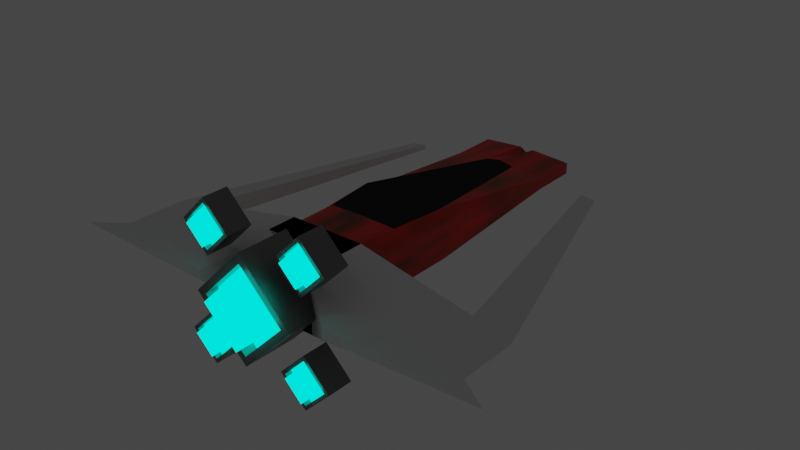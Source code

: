 # Source: ship_parts.blend  (saved by Blender 3.0.42; exported with 4.5.12 LTS)
import bpy
from mathutils import Matrix  # noqa: F401  (used for matrix-valued properties, if any)

bpy.ops.wm.read_factory_settings(use_empty=True)
scene = bpy.context.scene
scene.name = 'Scene'

# ---- collections
col_collection = bpy.data.collections.new('Collection'); scene.collection.children.link(col_collection)

# ---- materials (node trees are filled in below, after node groups)
mat_base = bpy.data.materials.new('Base')
mat_base.use_transparent_shadow = False
mat_base.preview_render_type = 'CUBE'
mat_cockpit = bpy.data.materials.new('Cockpit')
mat_cockpit.use_transparent_shadow = False
mat_headlight = bpy.data.materials.new('Headlight')
mat_headlight.use_transparent_shadow = False
mat_outershell = bpy.data.materials.new('OuterShell')
mat_outershell.use_transparent_shadow = False
mat_engine = bpy.data.materials.new('Engine')
mat_engine.use_transparent_shadow = False

# ---- material node trees
mat_base.use_nodes = True; mat_base.node_tree.nodes.clear()
_N = mat_base.node_tree.nodes; _L = mat_base.node_tree.links
n0 = _N.new('ShaderNodeBsdfPrincipled'); n0.name = 'Principled BSDF'; n0.location = (10, 300)
n0.distribution = 'GGX'
n0.subsurface_method = 'RANDOM_WALK_SKIN'
n0.inputs[1].default_value = 0.5
n0.inputs[3].default_value = 1.45
n0.inputs[19].default_value = 0.25
n0.inputs[20].default_value = 0.5
n0.inputs[27].default_value = (0.0, 0.0, 0.0, 1.0)
n0.inputs[28].default_value = 1.0
n1 = _N.new('ShaderNodeOutputMaterial'); n1.name = 'Material Output'; n1.location = (300, 300)
n2 = _N.new('ShaderNodeValToRGB'); n2.name = 'ColorRamp'; n2.location = (-272, 306)
while len(n2.color_ramp.elements) > 1: n2.color_ramp.elements.remove(n2.color_ramp.elements[-1])
n2.color_ramp.elements[0].position = 0.0; n2.color_ramp.elements[0].color = (0.0, 0.0, 0.0, 1.0)
_e = n2.color_ramp.elements.new(0.2091); _e.color = (0.1459, 0.04129, 0.003055, 1.0)
_e = n2.color_ramp.elements.new(0.7773); _e.color = (1.0, 0.01081, 0.01464, 1.0)
n3 = _N.new('ShaderNodeTexNoise'); n3.name = 'Noise Texture'; n3.location = (-458, 226)
n3.inputs[3].default_value = 7.0
n3.inputs[4].default_value = 0.3083
_L.new(n0.outputs[0], n1.inputs[0])
_L.new(n3.outputs[0], n2.inputs[0])
_L.new(n2.outputs[0], n0.inputs[0])
n1.is_active_output = True
mat_cockpit.use_nodes = True; mat_cockpit.node_tree.nodes.clear()
_N = mat_cockpit.node_tree.nodes; _L = mat_cockpit.node_tree.links
n0 = _N.new('ShaderNodeOutputMaterial'); n0.name = 'Material Output'; n0.location = (300, 300)
n1 = _N.new('ShaderNodeBsdfAnisotropic'); n1.name = 'Glossy BSDF'; n1.location = (10, 300)
n1.distribution = 'GGX'
n1.inputs[0].default_value = (0.02721, 0.02721, 0.02721, 1.0)
n1.inputs[1].default_value = 0.0
_L.new(n1.outputs[0], n0.inputs[0])
n0.is_active_output = True
mat_headlight.use_nodes = True; mat_headlight.node_tree.nodes.clear()
_N = mat_headlight.node_tree.nodes; _L = mat_headlight.node_tree.links
n0 = _N.new('ShaderNodeOutputMaterial'); n0.name = 'Material Output'; n0.location = (300, 300)
n1 = _N.new('ShaderNodeEmission'); n1.name = 'Emission'; n1.location = (10, 300)
n1.inputs[0].default_value = (1.0, 0.0, 0.006521, 1.0)
n1.inputs[1].default_value = 5.0
_L.new(n1.outputs[0], n0.inputs[0])
n0.is_active_output = True
mat_outershell.use_nodes = True; mat_outershell.node_tree.nodes.clear()
_N = mat_outershell.node_tree.nodes; _L = mat_outershell.node_tree.links
n0 = _N.new('ShaderNodeBsdfPrincipled'); n0.name = 'Principled BSDF'; n0.location = (10, 300)
n0.distribution = 'GGX'
n0.subsurface_method = 'RANDOM_WALK_SKIN'
n0.inputs[0].default_value = (0.233, 0.233, 0.233, 1.0)
n0.inputs[1].default_value = 1.0
n0.inputs[3].default_value = 1.45
n0.inputs[27].default_value = (0.0, 0.0, 0.0, 1.0)
n0.inputs[28].default_value = 1.0
n1 = _N.new('ShaderNodeOutputMaterial'); n1.name = 'Material Output'; n1.location = (300, 300)
_L.new(n0.outputs[0], n1.inputs[0])
n1.is_active_output = True
mat_engine.use_nodes = True; mat_engine.node_tree.nodes.clear()
_N = mat_engine.node_tree.nodes; _L = mat_engine.node_tree.links
n0 = _N.new('ShaderNodeOutputMaterial'); n0.name = 'Material Output'; n0.location = (300, 300)
n1 = _N.new('ShaderNodeEmission'); n1.name = 'Emission'; n1.location = (10, 300)
n1.inputs[0].default_value = (0.0, 1.0, 0.7762, 1.0)
n1.inputs[1].default_value = 2.0
_L.new(n1.outputs[0], n0.inputs[0])
n0.is_active_output = True

# ---- world
world_world = bpy.data.worlds.new('World'); scene.world = world_world
world_world.use_nodes = True; world_world.node_tree.nodes.clear()
_N = world_world.node_tree.nodes; _L = world_world.node_tree.links
n0 = _N.new('ShaderNodeOutputWorld'); n0.name = 'World Output'; n0.location = (300, 300)
n1 = _N.new('ShaderNodeBackground'); n1.name = 'Background'; n1.location = (10, 300)
n1.inputs[0].default_value = (0.05088, 0.05088, 0.05088, 1.0)
_L.new(n1.outputs[0], n0.inputs[0])
n0.is_active_output = True
world_world.color = (0.05088, 0.05088, 0.05088)
world_world.use_sun_shadow = False
world_world.sun_shadow_jitter_overblur = 0.0

# ---- meshes
me_cube_001 = bpy.data.meshes.new('Cube.001')
me_cube_001.from_pydata([(-1.0, -2.219, -0.3854), (-1.0, -2.219, 0.3854), (-1.0, 0.9331, -0.3854), (-1.0, 0.9331, 0.3854), (1.0, -2.219, -0.3854), (1.0, -2.219, 0.3854), (1.0, 0.9331, -0.3854), (1.0, 0.9331, 0.3854), (-0.9443, 5.048, 0.06329), (-0.9443, 5.048, -0.06569), (0.9443, 5.048, -0.06569), (0.9443, 5.048, 0.06329), (0.0, 0.9331, -0.7726), (0.0, 0.9331, 0.7726), (0.0, -2.219, -0.7726), (0.0, -2.219, 0.6013), (0.0, 5.048, -0.07726), (0.0, 5.048, 0.07726), (-0.5, 0.9331, -0.579), (-0.5, -2.219, 0.579), (-0.5203, 5.048, -0.1148), (-0.8694, 0.9331, 0.579), (-0.5, -2.219, -0.579), (-0.2975, 5.048, 0.1075), (0.8694, 0.9331, 0.579), (0.5, -2.219, -0.579), (0.2975, 5.048, 0.1075), (0.5, 0.9331, -0.579), (0.5, -2.219, 0.579), (0.5203, 5.048, -0.1148), (1.0, 4.051, -0.1226), (1.0, 4.051, 0.1226), (-1.0, 4.051, -0.1226), (-1.0, 4.051, 0.1226), (0.0, 4.051, 0.2457), (0.0, 4.051, -0.2457), (-0.3263, 4.051, 0.1841), (-0.5, 4.051, -0.1841), (0.5, 4.051, -0.1841), (0.3263, 4.051, 0.1841), (-1.0, 5.048, 0.1153), (-1.0, 5.048, -0.1153), (-0.5, 5.048, -0.1733), (0.1527, 5.048, 0.1733), (1.0, 5.048, 0.1153), (1.0, 5.048, -0.1153), (-0.1527, 5.048, 0.1733), (0.5, 5.048, -0.1733), (-0.9443, 4.977, 0.06329), (-0.9443, 4.977, -0.06569), (-0.5203, 4.977, -0.1148), (0.2975, 4.977, 0.1075), (0.9443, 4.977, 0.06329), (0.9443, 4.977, -0.06569), (-0.2975, 4.977, 0.1075), (0.5203, 4.977, -0.1148), (-1.0, -0.1812, -0.3854), (-1.0, -0.1812, 0.3854), (1.0, -0.1812, -0.3854), (1.0, -0.1812, 0.3854), (0.0, -0.1812, 0.6013), (0.0, -0.1812, -0.7726), (-0.5, -0.1812, -0.579), (-0.7388, -0.1812, 0.579), (0.7388, -0.1812, 0.579), (0.5, -0.1812, -0.579)], [], [(56, 57, 3, 2), (31, 30, 45, 44), (58, 59, 5, 4), (22, 19, 1, 0), (65, 58, 4, 25), (63, 57, 1, 19), (29, 26, 51, 55), (37, 32, 41, 42), (39, 31, 44, 43), (32, 33, 40, 41), (36, 34, 17, 46), (38, 35, 16, 47), (42, 46, 17, 16), (64, 60, 15, 28), (62, 61, 14, 22), (25, 28, 15, 14), (56, 62, 22, 0), (9, 8, 48, 49), (33, 36, 46, 40), (35, 37, 42, 16), (60, 63, 19, 15), (14, 15, 19, 22), (4, 5, 28, 25), (59, 64, 28, 5), (30, 38, 47, 45), (34, 39, 43, 17), (16, 17, 43, 47), (61, 65, 25, 14), (13, 24, 39, 34), (6, 27, 38, 30), (12, 18, 37, 35), (3, 21, 36, 33), (27, 12, 35, 38), (21, 13, 34, 36), (2, 3, 33, 32), (24, 7, 31, 39), (18, 2, 32, 37), (7, 6, 30, 31), (8, 9, 41, 40), (9, 20, 42, 41), (11, 26, 43, 44), (10, 11, 44, 45), (23, 8, 40, 46), (20, 23, 46, 42), (29, 10, 45, 47), (26, 29, 47, 43), (55, 51, 52, 53), (49, 48, 54, 50), (23, 20, 50, 54), (11, 10, 53, 52), (20, 9, 49, 50), (10, 29, 55, 53), (8, 23, 54, 48), (26, 11, 52, 51), (12, 27, 65, 61), (7, 24, 64, 59), (13, 21, 63, 60), (2, 18, 62, 56), (18, 12, 61, 62), (24, 13, 60, 64), (21, 3, 57, 63), (27, 6, 58, 65), (6, 7, 59, 58), (0, 1, 57, 56)])
me_cube_001.polygons.foreach_set('material_index', [0, 0, 0, 0, 0, 0, 0, 0, 0, 0, 0, 0, 0, 0, 0, 0, 0, 0, 0, 0, 0, 0, 0, 0, 0, 0, 0, 0, 1, 0, 0, 0, 0, 1, 0, 0, 0, 0, 0, 0, 0, 0, 0, 0, 0, 0, 2, 2, 0, 0, 0, 0, 0, 0, 0, 0, 1, 0, 0, 1, 0, 0, 0, 0])
_uv = me_cube_001.uv_layers.new(name='UVMap')
_uv.uv.foreach_set('vector', [0.375, 0.1616, 0.625, 0.1616, 0.625, 0.25, 0.375, 0.25, 0.625, 0.5, 0.375, 0.5, 0.375, 0.5, 0.625, 0.5, 0.375, 0.5884, 0.625, 0.5884, 0.625, 0.75, 0.375, 0.75, 0.375, 0.9375, 0.625, 0.9375, 0.625, 1.0, 0.375, 1.0, 0.3125, 0.5884, 0.375, 0.5884, 0.375, 0.75, 0.3125, 0.75, 0.8125, 0.5884, 0.875, 0.5884, 0.875, 0.75, 0.8125, 0.75, 0.4172, 0.4448, 0.5811, 0.4439, 0.5811, 0.4439, 0.4172, 0.4448, 0.1875, 0.5, 0.125, 0.5, 0.125, 0.5, 0.1875, 0.5, 0.6875, 0.5, 0.625, 0.5, 0.625, 0.5, 0.6875, 0.5, 0.375, 0.25, 0.625, 0.25, 0.625, 0.25, 0.375, 0.25, 0.8125, 0.5, 0.75, 0.5, 0.75, 0.5, 0.8125, 0.5, 0.3125, 0.5, 0.25, 0.5, 0.25, 0.5, 0.3125, 0.5, 0.375, 0.3125, 0.625, 0.3125, 0.625, 0.375, 0.375, 0.375, 0.6875, 0.5884, 0.75, 0.5884, 0.75, 0.75, 0.6875, 0.75, 0.1875, 0.5884, 0.25, 0.5884, 0.25, 0.75, 0.1875, 0.75, 0.375, 0.8125, 0.625, 0.8125, 0.625, 0.875, 0.375, 0.875, 0.125, 0.5884, 0.1875, 0.5884, 0.1875, 0.75, 0.125, 0.75, 0.4319, 0.256, 0.5679, 0.255, 0.5679, 0.255, 0.4319, 0.256, 0.875, 0.5, 0.8125, 0.5, 0.8125, 0.5, 0.875, 0.5, 0.25, 0.5, 0.1875, 0.5, 0.1875, 0.5, 0.25, 0.5, 0.75, 0.5884, 0.8125, 0.5884, 0.8125, 0.75, 0.75, 0.75, 0.375, 0.875, 0.625, 0.875, 0.625, 0.9375, 0.375, 0.9375, 0.375, 0.75, 0.625, 0.75, 0.625, 0.8125, 0.375, 0.8125, 0.625, 0.5884, 0.6875, 0.5884, 0.6875, 0.75, 0.625, 0.75, 0.375, 0.5, 0.3125, 0.5, 0.3125, 0.5, 0.375, 0.5, 0.75, 0.5, 0.6875, 0.5, 0.6875, 0.5, 0.75, 0.5, 0.375, 0.375, 0.625, 0.375, 0.625, 0.4375, 0.375, 0.4375, 0.25, 0.5884, 0.3125, 0.5884, 0.3125, 0.75, 0.25, 0.75, 0.75, 0.5, 0.6875, 0.5, 0.6875, 0.5, 0.75, 0.5, 0.375, 0.5, 0.3125, 0.5, 0.3125, 0.5, 0.375, 0.5, 0.25, 0.5, 0.1875, 0.5, 0.1875, 0.5, 0.25, 0.5, 0.875, 0.5, 0.8125, 0.5, 0.8125, 0.5, 0.875, 0.5, 0.3125, 0.5, 0.25, 0.5, 0.25, 0.5, 0.3125, 0.5, 0.8125, 0.5, 0.75, 0.5, 0.75, 0.5, 0.8125, 0.5, 0.375, 0.25, 0.625, 0.25, 0.625, 0.25, 0.375, 0.25, 0.6875, 0.5, 0.625, 0.5, 0.625, 0.5, 0.6875, 0.5, 0.1875, 0.5, 0.125, 0.5, 0.125, 0.5, 0.1875, 0.5, 0.625, 0.5, 0.375, 0.5, 0.375, 0.5, 0.625, 0.5, 0.5679, 0.255, 0.4319, 0.256, 0.375, 0.25, 0.625, 0.25, 0.4319, 0.256, 0.4172, 0.3052, 0.375, 0.3125, 0.375, 0.25, 0.5679, 0.495, 0.5811, 0.4439, 0.625, 0.4375, 0.625, 0.5, 0.4319, 0.494, 0.5679, 0.495, 0.625, 0.5, 0.375, 0.5, 0.5811, 0.3061, 0.5679, 0.255, 0.625, 0.25, 0.625, 0.3125, 0.4172, 0.3052, 0.5811, 0.3061, 0.625, 0.3125, 0.375, 0.3125, 0.4172, 0.4448, 0.4319, 0.494, 0.375, 0.5, 0.375, 0.4375, 0.5811, 0.4439, 0.4172, 0.4448, 0.375, 0.4375, 0.625, 0.4375, 0.4172, 0.4448, 0.5811, 0.4439, 0.5679, 0.495, 0.4319, 0.494, 0.4319, 0.256, 0.5679, 0.255, 0.5811, 0.3061, 0.4172, 0.3052, 0.5811, 0.3061, 0.4172, 0.3052, 0.4172, 0.3052, 0.5811, 0.3061, 0.5679, 0.495, 0.4319, 0.494, 0.4319, 0.494, 0.5679, 0.495, 0.4172, 0.3052, 0.4319, 0.256, 0.4319, 0.256, 0.4172, 0.3052, 0.4319, 0.494, 0.4172, 0.4448, 0.4172, 0.4448, 0.4319, 0.494, 0.5679, 0.255, 0.5811, 0.3061, 0.5811, 0.3061, 0.5679, 0.255, 0.5811, 0.4439, 0.5679, 0.495, 0.5679, 0.495, 0.5811, 0.4439, 0.25, 0.5, 0.3125, 0.5, 0.3125, 0.5884, 0.25, 0.5884, 0.625, 0.5, 0.6875, 0.5, 0.6875, 0.5884, 0.625, 0.5884, 0.75, 0.5, 0.8125, 0.5, 0.8125, 0.5884, 0.75, 0.5884, 0.125, 0.5, 0.1875, 0.5, 0.1875, 0.5884, 0.125, 0.5884, 0.1875, 0.5, 0.25, 0.5, 0.25, 0.5884, 0.1875, 0.5884, 0.6875, 0.5, 0.75, 0.5, 0.75, 0.5884, 0.6875, 0.5884, 0.8125, 0.5, 0.875, 0.5, 0.875, 0.5884, 0.8125, 0.5884, 0.3125, 0.5, 0.375, 0.5, 0.375, 0.5884, 0.3125, 0.5884, 0.375, 0.5, 0.625, 0.5, 0.625, 0.5884, 0.375, 0.5884, 0.375, 0.0, 0.625, 0.0, 0.625, 0.1616, 0.375, 0.1616])
me_cube_001.materials.append(mat_base)
me_cube_001.materials.append(mat_cockpit)
me_cube_001.materials.append(mat_headlight)
me_cube_001.use_remesh_fix_poles = True
me_cube_001.use_remesh_preserve_attributes = False
me_cube_001.update()
me_cylinder = bpy.data.meshes.new('Cylinder')
me_cylinder.from_pydata([(0.0, 0.5, -0.25), (0.0, 0.4068, 0.25), (0.5, -2.186e-08, -0.25), (0.4068, -1.793e-08, 0.25), (-4.371e-08, -0.5, -0.25), (-3.978e-08, -0.4068, 0.25), (-0.5, 5.962e-09, -0.25), (-0.4068, 2.035e-09, 0.25), (0.5, -2.186e-08, 0.25), (0.0, 0.5, 0.25), (-4.371e-08, -0.5, 0.25), (-0.5, 5.962e-09, 0.25), (0.3209, -1.99e-08, 0.1222), (3.62e-09, 0.3209, 0.1222), (-3.254e-08, -0.3209, 0.1222), (-0.3209, -7.174e-09, 0.1222), (0.4068, -2.352e-08, 0.1222), (0.0, 0.4068, 0.1222), (-3.978e-08, -0.4068, 0.1222), (-0.4068, -3.554e-09, 0.1222), (0.2034, -1.494e-08, 0.3414), (-1.332e-09, 0.2034, 0.3414), (-1.769e-08, -0.2034, 0.3414), (-0.2034, -7.174e-09, 0.3414), (0.3209, -1.99e-08, 0.3414), (3.62e-09, 0.3209, 0.3414), (-3.254e-08, -0.3209, 0.3414), (-0.3209, -7.174e-09, 0.3414), (0.2034, -1.494e-08, 0.1367), (-1.332e-09, 0.2034, 0.1367), (-1.769e-08, -0.2034, 0.1367), (-0.2034, -7.174e-09, 0.1367)], [], [(0, 9, 8, 2), (2, 8, 10, 4), (5, 3, 16, 18), (4, 10, 11, 6), (6, 11, 9, 0), (0, 2, 4, 6), (1, 3, 8, 9), (3, 5, 10, 8), (5, 7, 11, 10), (7, 1, 9, 11), (15, 14, 26, 27), (7, 5, 18, 19), (3, 1, 17, 16), (1, 7, 19, 17), (13, 12, 16, 17), (12, 14, 18, 16), (14, 15, 19, 18), (15, 13, 17, 19), (23, 22, 30, 31), (12, 13, 25, 24), (13, 15, 27, 25), (14, 12, 24, 26), (21, 20, 24, 25), (20, 22, 26, 24), (22, 23, 27, 26), (23, 21, 25, 27), (28, 29, 31, 30), (20, 21, 29, 28), (21, 23, 31, 29), (22, 20, 28, 30)])
me_cylinder.polygons.foreach_set('material_index', [0, 0, 0, 0, 0, 0, 0, 0, 0, 0, 1, 0, 0, 0, 1, 1, 1, 1, 1, 1, 1, 1, 1, 1, 1, 1, 1, 1, 1, 1])
_uv = me_cylinder.uv_layers.new(name='UVMap')
_uv.uv.foreach_set('vector', [1.0, 0.5, 1.0, 1.0, 0.75, 1.0, 0.75, 0.5, 0.75, 0.5, 0.75, 1.0, 0.5, 1.0, 0.5, 0.5, 0.25, 0.05473, 0.4453, 0.25, 0.4453, 0.25, 0.25, 0.05473, 0.5, 0.5, 0.5, 1.0, 0.25, 1.0, 0.25, 0.5, 0.25, 0.5, 0.25, 1.0, 0.0, 1.0, 0.0, 0.5, 0.75, 0.49, 0.99, 0.25, 0.75, 0.01, 0.51, 0.25, 0.25, 0.4453, 0.4453, 0.25, 0.49, 0.25, 0.25, 0.49, 0.4453, 0.25, 0.25, 0.05473, 0.25, 0.01, 0.49, 0.25, 0.25, 0.05473, 0.05473, 0.25, 0.01, 0.25, 0.25, 0.01, 0.05473, 0.25, 0.25, 0.4453, 0.25, 0.49, 0.01, 0.25, 0.09596, 0.25, 0.25, 0.09596, 0.25, 0.09596, 0.09596, 0.25, 0.05473, 0.25, 0.25, 0.05473, 0.25, 0.05473, 0.05473, 0.25, 0.4453, 0.25, 0.25, 0.4453, 0.25, 0.4453, 0.4453, 0.25, 0.25, 0.4453, 0.05473, 0.25, 0.05473, 0.25, 0.25, 0.4453, 0.25, 0.404, 0.404, 0.25, 0.4453, 0.25, 0.25, 0.4453, 0.404, 0.25, 0.25, 0.09596, 0.25, 0.05473, 0.4453, 0.25, 0.25, 0.09596, 0.09596, 0.25, 0.05473, 0.25, 0.25, 0.05473, 0.09596, 0.25, 0.25, 0.404, 0.25, 0.4453, 0.05473, 0.25, 0.1524, 0.25, 0.25, 0.1524, 0.25, 0.1524, 0.1524, 0.25, 0.404, 0.25, 0.25, 0.404, 0.25, 0.404, 0.404, 0.25, 0.25, 0.404, 0.09596, 0.25, 0.09596, 0.25, 0.25, 0.404, 0.25, 0.09596, 0.404, 0.25, 0.404, 0.25, 0.25, 0.09596, 0.25, 0.3476, 0.3476, 0.25, 0.404, 0.25, 0.25, 0.404, 0.3476, 0.25, 0.25, 0.1524, 0.25, 0.09596, 0.404, 0.25, 0.25, 0.1524, 0.1524, 0.25, 0.09596, 0.25, 0.25, 0.09596, 0.1524, 0.25, 0.25, 0.3476, 0.25, 0.404, 0.09596, 0.25, 0.3476, 0.25, 0.25, 0.3476, 0.1524, 0.25, 0.25, 0.1524, 0.3476, 0.25, 0.25, 0.3476, 0.25, 0.3476, 0.3476, 0.25, 0.25, 0.3476, 0.1524, 0.25, 0.1524, 0.25, 0.25, 0.3476, 0.25, 0.1524, 0.3476, 0.25, 0.3476, 0.25, 0.25, 0.1524])
me_cylinder.materials.append(mat_outershell)
me_cylinder.materials.append(mat_engine)
me_cylinder.use_remesh_fix_poles = True
me_cylinder.use_remesh_preserve_attributes = False
me_cylinder.update()
me_cylinder_001 = bpy.data.meshes.new('Cylinder.001')
me_cylinder_001.from_pydata([(0.0, 0.5, -0.25), (0.0, 0.4068, 0.25), (0.5, -2.186e-08, -0.25), (0.4068, -1.793e-08, 0.25), (-4.371e-08, -0.5, -0.25), (-3.978e-08, -0.4068, 0.25), (-0.5, 5.962e-09, -0.25), (-0.4068, 2.035e-09, 0.25), (0.5, -2.186e-08, 0.25), (0.0, 0.5, 0.25), (-4.371e-08, -0.5, 0.25), (-0.5, 5.962e-09, 0.25), (0.3209, -1.99e-08, 0.1222), (3.62e-09, 0.3209, 0.1222), (-3.254e-08, -0.3209, 0.1222), (-0.3209, -7.174e-09, 0.1222), (0.4068, -2.352e-08, 0.1222), (0.0, 0.4068, 0.1222), (-3.978e-08, -0.4068, 0.1222), (-0.4068, -3.554e-09, 0.1222), (0.2034, -1.494e-08, 0.3414), (-1.332e-09, 0.2034, 0.3414), (-1.769e-08, -0.2034, 0.3414), (-0.2034, -7.174e-09, 0.3414), (0.3209, -1.99e-08, 0.3414), (3.62e-09, 0.3209, 0.3414), (-3.254e-08, -0.3209, 0.3414), (-0.3209, -7.174e-09, 0.3414), (0.2034, -1.494e-08, 0.1367), (-1.332e-09, 0.2034, 0.1367), (-1.769e-08, -0.2034, 0.1367), (-0.2034, -7.174e-09, 0.1367)], [], [(0, 9, 8, 2), (2, 8, 10, 4), (5, 3, 16, 18), (4, 10, 11, 6), (6, 11, 9, 0), (0, 2, 4, 6), (1, 3, 8, 9), (3, 5, 10, 8), (5, 7, 11, 10), (7, 1, 9, 11), (15, 14, 26, 27), (7, 5, 18, 19), (3, 1, 17, 16), (1, 7, 19, 17), (13, 12, 16, 17), (12, 14, 18, 16), (14, 15, 19, 18), (15, 13, 17, 19), (23, 22, 30, 31), (12, 13, 25, 24), (13, 15, 27, 25), (14, 12, 24, 26), (21, 20, 24, 25), (20, 22, 26, 24), (22, 23, 27, 26), (23, 21, 25, 27), (28, 29, 31, 30), (20, 21, 29, 28), (21, 23, 31, 29), (22, 20, 28, 30)])
me_cylinder_001.polygons.foreach_set('material_index', [0, 0, 0, 0, 0, 0, 0, 0, 0, 0, 1, 0, 0, 0, 1, 1, 1, 1, 1, 1, 1, 1, 1, 1, 1, 1, 1, 1, 1, 1])
_uv = me_cylinder_001.uv_layers.new(name='UVMap')
_uv.uv.foreach_set('vector', [1.0, 0.5, 1.0, 1.0, 0.75, 1.0, 0.75, 0.5, 0.75, 0.5, 0.75, 1.0, 0.5, 1.0, 0.5, 0.5, 0.25, 0.05473, 0.4453, 0.25, 0.4453, 0.25, 0.25, 0.05473, 0.5, 0.5, 0.5, 1.0, 0.25, 1.0, 0.25, 0.5, 0.25, 0.5, 0.25, 1.0, 0.0, 1.0, 0.0, 0.5, 0.75, 0.49, 0.99, 0.25, 0.75, 0.01, 0.51, 0.25, 0.25, 0.4453, 0.4453, 0.25, 0.49, 0.25, 0.25, 0.49, 0.4453, 0.25, 0.25, 0.05473, 0.25, 0.01, 0.49, 0.25, 0.25, 0.05473, 0.05473, 0.25, 0.01, 0.25, 0.25, 0.01, 0.05473, 0.25, 0.25, 0.4453, 0.25, 0.49, 0.01, 0.25, 0.09596, 0.25, 0.25, 0.09596, 0.25, 0.09596, 0.09596, 0.25, 0.05473, 0.25, 0.25, 0.05473, 0.25, 0.05473, 0.05473, 0.25, 0.4453, 0.25, 0.25, 0.4453, 0.25, 0.4453, 0.4453, 0.25, 0.25, 0.4453, 0.05473, 0.25, 0.05473, 0.25, 0.25, 0.4453, 0.25, 0.404, 0.404, 0.25, 0.4453, 0.25, 0.25, 0.4453, 0.404, 0.25, 0.25, 0.09596, 0.25, 0.05473, 0.4453, 0.25, 0.25, 0.09596, 0.09596, 0.25, 0.05473, 0.25, 0.25, 0.05473, 0.09596, 0.25, 0.25, 0.404, 0.25, 0.4453, 0.05473, 0.25, 0.1524, 0.25, 0.25, 0.1524, 0.25, 0.1524, 0.1524, 0.25, 0.404, 0.25, 0.25, 0.404, 0.25, 0.404, 0.404, 0.25, 0.25, 0.404, 0.09596, 0.25, 0.09596, 0.25, 0.25, 0.404, 0.25, 0.09596, 0.404, 0.25, 0.404, 0.25, 0.25, 0.09596, 0.25, 0.3476, 0.3476, 0.25, 0.404, 0.25, 0.25, 0.404, 0.3476, 0.25, 0.25, 0.1524, 0.25, 0.09596, 0.404, 0.25, 0.25, 0.1524, 0.1524, 0.25, 0.09596, 0.25, 0.25, 0.09596, 0.1524, 0.25, 0.25, 0.3476, 0.25, 0.404, 0.09596, 0.25, 0.3476, 0.25, 0.25, 0.3476, 0.1524, 0.25, 0.25, 0.1524, 0.3476, 0.25, 0.25, 0.3476, 0.25, 0.3476, 0.3476, 0.25, 0.25, 0.3476, 0.1524, 0.25, 0.1524, 0.25, 0.25, 0.3476, 0.25, 0.1524, 0.3476, 0.25, 0.3476, 0.25, 0.25, 0.1524])
me_cylinder_001.materials.append(mat_outershell)
me_cylinder_001.materials.append(mat_engine)
me_cylinder_001.use_remesh_fix_poles = True
me_cylinder_001.use_remesh_preserve_attributes = False
me_cylinder_001.update()
me_cylinder_002 = bpy.data.meshes.new('Cylinder.002')
me_cylinder_002.from_pydata([(0.0, 0.5, -0.25), (0.0, 0.4068, 0.25), (0.5, -2.186e-08, -0.25), (0.4068, -1.793e-08, 0.25), (-4.371e-08, -0.5, -0.25), (-3.978e-08, -0.4068, 0.25), (-0.5, 5.962e-09, -0.25), (-0.4068, 2.035e-09, 0.25), (0.5, -2.186e-08, 0.25), (0.0, 0.5, 0.25), (-4.371e-08, -0.5, 0.25), (-0.5, 5.962e-09, 0.25), (0.3209, -1.99e-08, 0.1222), (3.62e-09, 0.3209, 0.1222), (-3.254e-08, -0.3209, 0.1222), (-0.3209, -7.174e-09, 0.1222), (0.4068, -2.352e-08, 0.1222), (0.0, 0.4068, 0.1222), (-3.978e-08, -0.4068, 0.1222), (-0.4068, -3.554e-09, 0.1222), (0.2034, -1.494e-08, 0.3414), (-1.332e-09, 0.2034, 0.3414), (-1.769e-08, -0.2034, 0.3414), (-0.2034, -7.174e-09, 0.3414), (0.3209, -1.99e-08, 0.3414), (3.62e-09, 0.3209, 0.3414), (-3.254e-08, -0.3209, 0.3414), (-0.3209, -7.174e-09, 0.3414), (0.2034, -1.494e-08, 0.1367), (-1.332e-09, 0.2034, 0.1367), (-1.769e-08, -0.2034, 0.1367), (-0.2034, -7.174e-09, 0.1367)], [], [(0, 9, 8, 2), (2, 8, 10, 4), (5, 3, 16, 18), (4, 10, 11, 6), (6, 11, 9, 0), (0, 2, 4, 6), (1, 3, 8, 9), (3, 5, 10, 8), (5, 7, 11, 10), (7, 1, 9, 11), (15, 14, 26, 27), (7, 5, 18, 19), (3, 1, 17, 16), (1, 7, 19, 17), (13, 12, 16, 17), (12, 14, 18, 16), (14, 15, 19, 18), (15, 13, 17, 19), (23, 22, 30, 31), (12, 13, 25, 24), (13, 15, 27, 25), (14, 12, 24, 26), (21, 20, 24, 25), (20, 22, 26, 24), (22, 23, 27, 26), (23, 21, 25, 27), (28, 29, 31, 30), (20, 21, 29, 28), (21, 23, 31, 29), (22, 20, 28, 30)])
me_cylinder_002.polygons.foreach_set('material_index', [0, 0, 0, 0, 0, 0, 0, 0, 0, 0, 1, 0, 0, 0, 1, 1, 1, 1, 1, 1, 1, 1, 1, 1, 1, 1, 1, 1, 1, 1])
_uv = me_cylinder_002.uv_layers.new(name='UVMap')
_uv.uv.foreach_set('vector', [1.0, 0.5, 1.0, 1.0, 0.75, 1.0, 0.75, 0.5, 0.75, 0.5, 0.75, 1.0, 0.5, 1.0, 0.5, 0.5, 0.25, 0.05473, 0.4453, 0.25, 0.4453, 0.25, 0.25, 0.05473, 0.5, 0.5, 0.5, 1.0, 0.25, 1.0, 0.25, 0.5, 0.25, 0.5, 0.25, 1.0, 0.0, 1.0, 0.0, 0.5, 0.75, 0.49, 0.99, 0.25, 0.75, 0.01, 0.51, 0.25, 0.25, 0.4453, 0.4453, 0.25, 0.49, 0.25, 0.25, 0.49, 0.4453, 0.25, 0.25, 0.05473, 0.25, 0.01, 0.49, 0.25, 0.25, 0.05473, 0.05473, 0.25, 0.01, 0.25, 0.25, 0.01, 0.05473, 0.25, 0.25, 0.4453, 0.25, 0.49, 0.01, 0.25, 0.09596, 0.25, 0.25, 0.09596, 0.25, 0.09596, 0.09596, 0.25, 0.05473, 0.25, 0.25, 0.05473, 0.25, 0.05473, 0.05473, 0.25, 0.4453, 0.25, 0.25, 0.4453, 0.25, 0.4453, 0.4453, 0.25, 0.25, 0.4453, 0.05473, 0.25, 0.05473, 0.25, 0.25, 0.4453, 0.25, 0.404, 0.404, 0.25, 0.4453, 0.25, 0.25, 0.4453, 0.404, 0.25, 0.25, 0.09596, 0.25, 0.05473, 0.4453, 0.25, 0.25, 0.09596, 0.09596, 0.25, 0.05473, 0.25, 0.25, 0.05473, 0.09596, 0.25, 0.25, 0.404, 0.25, 0.4453, 0.05473, 0.25, 0.1524, 0.25, 0.25, 0.1524, 0.25, 0.1524, 0.1524, 0.25, 0.404, 0.25, 0.25, 0.404, 0.25, 0.404, 0.404, 0.25, 0.25, 0.404, 0.09596, 0.25, 0.09596, 0.25, 0.25, 0.404, 0.25, 0.09596, 0.404, 0.25, 0.404, 0.25, 0.25, 0.09596, 0.25, 0.3476, 0.3476, 0.25, 0.404, 0.25, 0.25, 0.404, 0.3476, 0.25, 0.25, 0.1524, 0.25, 0.09596, 0.404, 0.25, 0.25, 0.1524, 0.1524, 0.25, 0.09596, 0.25, 0.25, 0.09596, 0.1524, 0.25, 0.25, 0.3476, 0.25, 0.404, 0.09596, 0.25, 0.3476, 0.25, 0.25, 0.3476, 0.1524, 0.25, 0.25, 0.1524, 0.3476, 0.25, 0.25, 0.3476, 0.25, 0.3476, 0.3476, 0.25, 0.25, 0.3476, 0.1524, 0.25, 0.1524, 0.25, 0.25, 0.3476, 0.25, 0.1524, 0.3476, 0.25, 0.3476, 0.25, 0.25, 0.1524])
me_cylinder_002.materials.append(mat_outershell)
me_cylinder_002.materials.append(mat_engine)
me_cylinder_002.use_remesh_fix_poles = True
me_cylinder_002.use_remesh_preserve_attributes = False
me_cylinder_002.update()
me_cylinder_003 = bpy.data.meshes.new('Cylinder.003')
me_cylinder_003.from_pydata([(0.0, 0.5, -0.25), (0.0, 0.4068, 0.25), (0.5, -2.186e-08, -0.25), (0.4068, -1.793e-08, 0.25), (-4.371e-08, -0.5, -0.25), (-3.978e-08, -0.4068, 0.25), (-0.5, 5.962e-09, -0.25), (-0.4068, 2.035e-09, 0.25), (0.5, -2.186e-08, 0.25), (0.0, 0.5, 0.25), (-4.371e-08, -0.5, 0.25), (-0.5, 5.962e-09, 0.25), (0.3209, -1.99e-08, 0.1222), (3.62e-09, 0.3209, 0.1222), (-3.254e-08, -0.3209, 0.1222), (-0.3209, -7.174e-09, 0.1222), (0.4068, -2.352e-08, 0.1222), (0.0, 0.4068, 0.1222), (-3.978e-08, -0.4068, 0.1222), (-0.4068, -3.554e-09, 0.1222), (0.2034, -1.494e-08, 0.3414), (-1.332e-09, 0.2034, 0.3414), (-1.769e-08, -0.2034, 0.3414), (-0.2034, -7.174e-09, 0.3414), (0.3209, -1.99e-08, 0.3414), (3.62e-09, 0.3209, 0.3414), (-3.254e-08, -0.3209, 0.3414), (-0.3209, -7.174e-09, 0.3414), (0.2034, -1.494e-08, 0.1367), (-1.332e-09, 0.2034, 0.1367), (-1.769e-08, -0.2034, 0.1367), (-0.2034, -7.174e-09, 0.1367)], [], [(0, 9, 8, 2), (2, 8, 10, 4), (5, 3, 16, 18), (4, 10, 11, 6), (6, 11, 9, 0), (0, 2, 4, 6), (1, 3, 8, 9), (3, 5, 10, 8), (5, 7, 11, 10), (7, 1, 9, 11), (15, 14, 26, 27), (7, 5, 18, 19), (3, 1, 17, 16), (1, 7, 19, 17), (13, 12, 16, 17), (12, 14, 18, 16), (14, 15, 19, 18), (15, 13, 17, 19), (23, 22, 30, 31), (12, 13, 25, 24), (13, 15, 27, 25), (14, 12, 24, 26), (21, 20, 24, 25), (20, 22, 26, 24), (22, 23, 27, 26), (23, 21, 25, 27), (28, 29, 31, 30), (20, 21, 29, 28), (21, 23, 31, 29), (22, 20, 28, 30)])
me_cylinder_003.polygons.foreach_set('material_index', [0, 0, 0, 0, 0, 0, 0, 0, 0, 0, 1, 0, 0, 0, 1, 1, 1, 1, 1, 1, 1, 1, 1, 1, 1, 1, 1, 1, 1, 1])
_uv = me_cylinder_003.uv_layers.new(name='UVMap')
_uv.uv.foreach_set('vector', [1.0, 0.5, 1.0, 1.0, 0.75, 1.0, 0.75, 0.5, 0.75, 0.5, 0.75, 1.0, 0.5, 1.0, 0.5, 0.5, 0.25, 0.05473, 0.4453, 0.25, 0.4453, 0.25, 0.25, 0.05473, 0.5, 0.5, 0.5, 1.0, 0.25, 1.0, 0.25, 0.5, 0.25, 0.5, 0.25, 1.0, 0.0, 1.0, 0.0, 0.5, 0.75, 0.49, 0.99, 0.25, 0.75, 0.01, 0.51, 0.25, 0.25, 0.4453, 0.4453, 0.25, 0.49, 0.25, 0.25, 0.49, 0.4453, 0.25, 0.25, 0.05473, 0.25, 0.01, 0.49, 0.25, 0.25, 0.05473, 0.05473, 0.25, 0.01, 0.25, 0.25, 0.01, 0.05473, 0.25, 0.25, 0.4453, 0.25, 0.49, 0.01, 0.25, 0.09596, 0.25, 0.25, 0.09596, 0.25, 0.09596, 0.09596, 0.25, 0.05473, 0.25, 0.25, 0.05473, 0.25, 0.05473, 0.05473, 0.25, 0.4453, 0.25, 0.25, 0.4453, 0.25, 0.4453, 0.4453, 0.25, 0.25, 0.4453, 0.05473, 0.25, 0.05473, 0.25, 0.25, 0.4453, 0.25, 0.404, 0.404, 0.25, 0.4453, 0.25, 0.25, 0.4453, 0.404, 0.25, 0.25, 0.09596, 0.25, 0.05473, 0.4453, 0.25, 0.25, 0.09596, 0.09596, 0.25, 0.05473, 0.25, 0.25, 0.05473, 0.09596, 0.25, 0.25, 0.404, 0.25, 0.4453, 0.05473, 0.25, 0.1524, 0.25, 0.25, 0.1524, 0.25, 0.1524, 0.1524, 0.25, 0.404, 0.25, 0.25, 0.404, 0.25, 0.404, 0.404, 0.25, 0.25, 0.404, 0.09596, 0.25, 0.09596, 0.25, 0.25, 0.404, 0.25, 0.09596, 0.404, 0.25, 0.404, 0.25, 0.25, 0.09596, 0.25, 0.3476, 0.3476, 0.25, 0.404, 0.25, 0.25, 0.404, 0.3476, 0.25, 0.25, 0.1524, 0.25, 0.09596, 0.404, 0.25, 0.25, 0.1524, 0.1524, 0.25, 0.09596, 0.25, 0.25, 0.09596, 0.1524, 0.25, 0.25, 0.3476, 0.25, 0.404, 0.09596, 0.25, 0.3476, 0.25, 0.25, 0.3476, 0.1524, 0.25, 0.25, 0.1524, 0.3476, 0.25, 0.25, 0.3476, 0.25, 0.3476, 0.3476, 0.25, 0.25, 0.3476, 0.1524, 0.25, 0.1524, 0.25, 0.25, 0.3476, 0.25, 0.1524, 0.3476, 0.25, 0.3476, 0.25, 0.25, 0.1524])
me_cylinder_003.materials.append(mat_outershell)
me_cylinder_003.materials.append(mat_engine)
me_cylinder_003.use_remesh_fix_poles = True
me_cylinder_003.use_remesh_preserve_attributes = False
me_cylinder_003.update()
me_cylinder_004 = bpy.data.meshes.new('Cylinder.004')
me_cylinder_004.from_pydata([(0.0, 0.5, -0.25), (0.0, 0.4068, 0.25), (0.5, -2.186e-08, -0.25), (0.4068, -1.793e-08, 0.25), (-4.371e-08, -0.5, -0.25), (-3.978e-08, -0.4068, 0.25), (-0.5, 5.962e-09, -0.25), (-0.4068, 2.035e-09, 0.25), (0.5, -2.186e-08, 0.25), (0.0, 0.5, 0.25), (-4.371e-08, -0.5, 0.25), (-0.5, 5.962e-09, 0.25), (0.3209, -1.99e-08, 0.1222), (3.62e-09, 0.3209, 0.1222), (-3.254e-08, -0.3209, 0.1222), (-0.3209, -7.174e-09, 0.1222), (0.4068, -2.352e-08, 0.1222), (0.0, 0.4068, 0.1222), (-3.978e-08, -0.4068, 0.1222), (-0.4068, -3.554e-09, 0.1222), (0.2034, -1.494e-08, 0.3414), (-1.332e-09, 0.2034, 0.3414), (-1.769e-08, -0.2034, 0.3414), (-0.2034, -7.174e-09, 0.3414), (0.3209, -1.99e-08, 0.3414), (3.62e-09, 0.3209, 0.3414), (-3.254e-08, -0.3209, 0.3414), (-0.3209, -7.174e-09, 0.3414), (0.2034, -1.494e-08, 0.1367), (-1.332e-09, 0.2034, 0.1367), (-1.769e-08, -0.2034, 0.1367), (-0.2034, -7.174e-09, 0.1367)], [], [(0, 9, 8, 2), (2, 8, 10, 4), (5, 3, 16, 18), (4, 10, 11, 6), (6, 11, 9, 0), (0, 2, 4, 6), (1, 3, 8, 9), (3, 5, 10, 8), (5, 7, 11, 10), (7, 1, 9, 11), (15, 14, 26, 27), (7, 5, 18, 19), (3, 1, 17, 16), (1, 7, 19, 17), (13, 12, 16, 17), (12, 14, 18, 16), (14, 15, 19, 18), (15, 13, 17, 19), (23, 22, 30, 31), (12, 13, 25, 24), (13, 15, 27, 25), (14, 12, 24, 26), (21, 20, 24, 25), (20, 22, 26, 24), (22, 23, 27, 26), (23, 21, 25, 27), (28, 29, 31, 30), (20, 21, 29, 28), (21, 23, 31, 29), (22, 20, 28, 30)])
me_cylinder_004.polygons.foreach_set('material_index', [0, 0, 0, 0, 0, 0, 0, 0, 0, 0, 1, 0, 0, 0, 1, 1, 1, 1, 1, 1, 1, 1, 1, 1, 1, 1, 1, 1, 1, 1])
_uv = me_cylinder_004.uv_layers.new(name='UVMap')
_uv.uv.foreach_set('vector', [1.0, 0.5, 1.0, 1.0, 0.75, 1.0, 0.75, 0.5, 0.75, 0.5, 0.75, 1.0, 0.5, 1.0, 0.5, 0.5, 0.25, 0.05473, 0.4453, 0.25, 0.4453, 0.25, 0.25, 0.05473, 0.5, 0.5, 0.5, 1.0, 0.25, 1.0, 0.25, 0.5, 0.25, 0.5, 0.25, 1.0, 0.0, 1.0, 0.0, 0.5, 0.75, 0.49, 0.99, 0.25, 0.75, 0.01, 0.51, 0.25, 0.25, 0.4453, 0.4453, 0.25, 0.49, 0.25, 0.25, 0.49, 0.4453, 0.25, 0.25, 0.05473, 0.25, 0.01, 0.49, 0.25, 0.25, 0.05473, 0.05473, 0.25, 0.01, 0.25, 0.25, 0.01, 0.05473, 0.25, 0.25, 0.4453, 0.25, 0.49, 0.01, 0.25, 0.09596, 0.25, 0.25, 0.09596, 0.25, 0.09596, 0.09596, 0.25, 0.05473, 0.25, 0.25, 0.05473, 0.25, 0.05473, 0.05473, 0.25, 0.4453, 0.25, 0.25, 0.4453, 0.25, 0.4453, 0.4453, 0.25, 0.25, 0.4453, 0.05473, 0.25, 0.05473, 0.25, 0.25, 0.4453, 0.25, 0.404, 0.404, 0.25, 0.4453, 0.25, 0.25, 0.4453, 0.404, 0.25, 0.25, 0.09596, 0.25, 0.05473, 0.4453, 0.25, 0.25, 0.09596, 0.09596, 0.25, 0.05473, 0.25, 0.25, 0.05473, 0.09596, 0.25, 0.25, 0.404, 0.25, 0.4453, 0.05473, 0.25, 0.1524, 0.25, 0.25, 0.1524, 0.25, 0.1524, 0.1524, 0.25, 0.404, 0.25, 0.25, 0.404, 0.25, 0.404, 0.404, 0.25, 0.25, 0.404, 0.09596, 0.25, 0.09596, 0.25, 0.25, 0.404, 0.25, 0.09596, 0.404, 0.25, 0.404, 0.25, 0.25, 0.09596, 0.25, 0.3476, 0.3476, 0.25, 0.404, 0.25, 0.25, 0.404, 0.3476, 0.25, 0.25, 0.1524, 0.25, 0.09596, 0.404, 0.25, 0.25, 0.1524, 0.1524, 0.25, 0.09596, 0.25, 0.25, 0.09596, 0.1524, 0.25, 0.25, 0.3476, 0.25, 0.404, 0.09596, 0.25, 0.3476, 0.25, 0.25, 0.3476, 0.1524, 0.25, 0.25, 0.1524, 0.3476, 0.25, 0.25, 0.3476, 0.25, 0.3476, 0.3476, 0.25, 0.25, 0.3476, 0.1524, 0.25, 0.1524, 0.25, 0.25, 0.3476, 0.25, 0.1524, 0.3476, 0.25, 0.3476, 0.25, 0.25, 0.1524])
me_cylinder_004.materials.append(mat_outershell)
me_cylinder_004.materials.append(mat_engine)
me_cylinder_004.use_remesh_fix_poles = True
me_cylinder_004.use_remesh_preserve_attributes = False
me_cylinder_004.update()
me_cube_002 = bpy.data.meshes.new('Cube.002')
me_cube_002.from_pydata([(-1.0, -1.0, -0.7803), (-1.0, -1.0, 0.7803), (-1.0, 1.0, -1.0), (-1.0, 1.0, 1.0), (1.0, -1.0, -0.7885), (1.0, -1.0, 0.7885), (1.0, 1.0, -1.0), (1.0, 1.0, 1.0), (4.951, 1.0, 0.04676), (4.951, 1.0, -0.04676), (4.951, -1.0, -0.03686), (4.951, -1.0, 0.03686), (4.002, -1.0, -0.2173), (4.002, -1.0, 0.2173), (4.002, 1.0, -0.2756), (4.002, 1.0, 0.2756), (2.883, 9.342, 0.01332), (2.883, 9.342, -0.01332), (2.495, 9.342, -0.07852), (2.495, 9.342, 0.07852), (-1.0, 0.0, -1.0), (-1.0, 0.0, 1.0), (1.0, 0.0, -1.0), (1.0, 0.0, 1.0), (4.951, 0.0, -0.04676), (4.951, 0.0, 0.04676), (4.002, 0.0, 0.2756), (4.002, 0.0, -0.2756), (1.835, -1.695, 0.1688), (1.835, -1.695, -0.1688), (5.785, -1.695, 0.007893), (5.785, -1.695, -0.007893), (4.837, -1.695, -0.04653), (4.837, -1.695, 0.04653), (1.0, -1.0, -0.7803), (1.0, -1.0, 0.7803), (1.0, 1.0, -1.0), (1.0, 1.0, 1.0), (-1.0, -1.0, -0.7885), (-1.0, -1.0, 0.7885), (-1.0, 1.0, -1.0), (-1.0, 1.0, 1.0), (-4.951, 1.0, 0.04676), (-4.951, 1.0, -0.04676), (-4.951, -1.0, -0.03686), (-4.951, -1.0, 0.03686), (-4.002, -1.0, -0.2173), (-4.002, -1.0, 0.2173), (-4.002, 1.0, -0.2756), (-4.002, 1.0, 0.2756), (-2.883, 9.342, 0.01332), (-2.883, 9.342, -0.01332), (-2.495, 9.342, -0.07852), (-2.495, 9.342, 0.07852), (1.0, 0.0, -1.0), (1.0, 0.0, 1.0), (-1.0, 0.0, -1.0), (-1.0, 0.0, 1.0), (-4.951, 0.0, -0.04676), (-4.951, 0.0, 0.04676), (-4.002, 0.0, 0.2756), (-4.002, 0.0, -0.2756), (-1.835, -1.695, 0.1688), (-1.835, -1.695, -0.1688), (-5.785, -1.695, 0.007893), (-5.785, -1.695, -0.007893), (-4.837, -1.695, -0.04653), (-4.837, -1.695, 0.04653)], [], [(20, 21, 3, 2), (2, 3, 7, 6), (5, 4, 29, 28), (4, 5, 1, 0), (20, 22, 4, 0), (23, 21, 1, 5), (24, 25, 11, 10), (27, 14, 9, 24), (26, 13, 11, 25), (9, 14, 18, 17), (6, 7, 15, 14), (23, 5, 13, 26), (22, 6, 14, 27), (4, 12, 32, 29), (18, 19, 16, 17), (8, 9, 17, 16), (15, 8, 16, 19), (14, 15, 19, 18), (4, 22, 27, 12), (7, 23, 26, 15), (15, 26, 25, 8), (12, 27, 24, 10), (9, 8, 25, 24), (7, 3, 21, 23), (2, 6, 22, 20), (0, 1, 21, 20), (33, 32, 31, 30), (28, 29, 32, 33), (12, 10, 31, 32), (11, 13, 33, 30), (13, 5, 28, 33), (10, 11, 30, 31), (54, 36, 37, 55), (36, 40, 41, 37), (39, 62, 63, 38), (38, 34, 35, 39), (54, 34, 38, 56), (57, 39, 35, 55), (58, 44, 45, 59), (61, 58, 43, 48), (60, 59, 45, 47), (43, 51, 52, 48), (40, 48, 49, 41), (57, 60, 47, 39), (56, 61, 48, 40), (38, 63, 66, 46), (52, 51, 50, 53), (42, 50, 51, 43), (49, 53, 50, 42), (48, 52, 53, 49), (38, 46, 61, 56), (41, 49, 60, 57), (49, 42, 59, 60), (46, 44, 58, 61), (43, 58, 59, 42), (41, 57, 55, 37), (36, 54, 56, 40), (34, 54, 55, 35), (67, 64, 65, 66), (62, 67, 66, 63), (46, 66, 65, 44), (45, 64, 67, 47), (47, 67, 62, 39), (44, 65, 64, 45)])
_uv = me_cube_002.uv_layers.new(name='UVMap')
_uv.uv.foreach_set('vector', [0.375, 0.125, 0.625, 0.125, 0.625, 0.25, 0.375, 0.25, 0.375, 0.25, 0.625, 0.25, 0.625, 0.5, 0.375, 0.5, 0.625, 0.75, 0.375, 0.75, 0.375, 0.75, 0.625, 0.75, 0.375, 0.75, 0.625, 0.75, 0.625, 1.0, 0.375, 1.0, 0.125, 0.625, 0.375, 0.625, 0.375, 0.75, 0.125, 0.75, 0.625, 0.625, 0.875, 0.625, 0.875, 0.75, 0.625, 0.75, 0.375, 0.625, 0.625, 0.625, 0.625, 0.75, 0.375, 0.75, 0.375, 0.625, 0.375, 0.5, 0.375, 0.5, 0.375, 0.625, 0.625, 0.625, 0.625, 0.75, 0.625, 0.75, 0.625, 0.625, 0.375, 0.5, 0.375, 0.5, 0.375, 0.5, 0.375, 0.5, 0.375, 0.5, 0.625, 0.5, 0.625, 0.5, 0.375, 0.5, 0.625, 0.625, 0.625, 0.75, 0.625, 0.75, 0.625, 0.625, 0.375, 0.625, 0.375, 0.5, 0.375, 0.5, 0.375, 0.625, 0.375, 0.75, 0.375, 0.75, 0.375, 0.75, 0.375, 0.75, 0.375, 0.5, 0.625, 0.5, 0.625, 0.5, 0.375, 0.5, 0.625, 0.5, 0.375, 0.5, 0.375, 0.5, 0.625, 0.5, 0.625, 0.5, 0.625, 0.5, 0.625, 0.5, 0.625, 0.5, 0.375, 0.5, 0.625, 0.5, 0.625, 0.5, 0.375, 0.5, 0.375, 0.75, 0.375, 0.625, 0.375, 0.625, 0.375, 0.75, 0.625, 0.5, 0.625, 0.625, 0.625, 0.625, 0.625, 0.5, 0.625, 0.5, 0.625, 0.625, 0.625, 0.625, 0.625, 0.5, 0.375, 0.75, 0.375, 0.625, 0.375, 0.625, 0.375, 0.75, 0.375, 0.5, 0.625, 0.5, 0.625, 0.625, 0.375, 0.625, 0.625, 0.5, 0.875, 0.5, 0.875, 0.625, 0.625, 0.625, 0.125, 0.5, 0.375, 0.5, 0.375, 0.625, 0.125, 0.625, 0.375, 0.0, 0.625, 0.0, 0.625, 0.125, 0.375, 0.125, 0.625, 0.75, 0.375, 0.75, 0.375, 0.75, 0.625, 0.75, 0.625, 0.75, 0.375, 0.75, 0.375, 0.75, 0.625, 0.75, 0.375, 0.75, 0.375, 0.75, 0.375, 0.75, 0.375, 0.75, 0.625, 0.75, 0.625, 0.75, 0.625, 0.75, 0.625, 0.75, 0.625, 0.75, 0.625, 0.75, 0.625, 0.75, 0.625, 0.75, 0.375, 0.75, 0.625, 0.75, 0.625, 0.75, 0.375, 0.75, 0.375, 0.125, 0.375, 0.25, 0.625, 0.25, 0.625, 0.125, 0.375, 0.25, 0.375, 0.5, 0.625, 0.5, 0.625, 0.25, 0.625, 0.75, 0.625, 0.75, 0.375, 0.75, 0.375, 0.75, 0.375, 0.75, 0.375, 1.0, 0.625, 1.0, 0.625, 0.75, 0.125, 0.625, 0.125, 0.75, 0.375, 0.75, 0.375, 0.625, 0.625, 0.625, 0.625, 0.75, 0.875, 0.75, 0.875, 0.625, 0.375, 0.625, 0.375, 0.75, 0.625, 0.75, 0.625, 0.625, 0.375, 0.625, 0.375, 0.625, 0.375, 0.5, 0.375, 0.5, 0.625, 0.625, 0.625, 0.625, 0.625, 0.75, 0.625, 0.75, 0.375, 0.5, 0.375, 0.5, 0.375, 0.5, 0.375, 0.5, 0.375, 0.5, 0.375, 0.5, 0.625, 0.5, 0.625, 0.5, 0.625, 0.625, 0.625, 0.625, 0.625, 0.75, 0.625, 0.75, 0.375, 0.625, 0.375, 0.625, 0.375, 0.5, 0.375, 0.5, 0.375, 0.75, 0.375, 0.75, 0.375, 0.75, 0.375, 0.75, 0.375, 0.5, 0.375, 0.5, 0.625, 0.5, 0.625, 0.5, 0.625, 0.5, 0.625, 0.5, 0.375, 0.5, 0.375, 0.5, 0.625, 0.5, 0.625, 0.5, 0.625, 0.5, 0.625, 0.5, 0.375, 0.5, 0.375, 0.5, 0.625, 0.5, 0.625, 0.5, 0.375, 0.75, 0.375, 0.75, 0.375, 0.625, 0.375, 0.625, 0.625, 0.5, 0.625, 0.5, 0.625, 0.625, 0.625, 0.625, 0.625, 0.5, 0.625, 0.5, 0.625, 0.625, 0.625, 0.625, 0.375, 0.75, 0.375, 0.75, 0.375, 0.625, 0.375, 0.625, 0.375, 0.5, 0.375, 0.625, 0.625, 0.625, 0.625, 0.5, 0.625, 0.5, 0.625, 0.625, 0.875, 0.625, 0.875, 0.5, 0.125, 0.5, 0.125, 0.625, 0.375, 0.625, 0.375, 0.5, 0.375, 0.0, 0.375, 0.125, 0.625, 0.125, 0.625, 0.0, 0.625, 0.75, 0.625, 0.75, 0.375, 0.75, 0.375, 0.75, 0.625, 0.75, 0.625, 0.75, 0.375, 0.75, 0.375, 0.75, 0.375, 0.75, 0.375, 0.75, 0.375, 0.75, 0.375, 0.75, 0.625, 0.75, 0.625, 0.75, 0.625, 0.75, 0.625, 0.75, 0.625, 0.75, 0.625, 0.75, 0.625, 0.75, 0.625, 0.75, 0.375, 0.75, 0.375, 0.75, 0.625, 0.75, 0.625, 0.75])
me_cube_002.use_remesh_fix_poles = True
me_cube_002.use_remesh_preserve_attributes = False
me_cube_002.update()

# ---- objects
ob_cube = bpy.data.objects.new('Cube', me_cube_001)
ob_cylinder = bpy.data.objects.new('Cylinder', me_cylinder)
ob_cylinder_001 = bpy.data.objects.new('Cylinder.001', me_cylinder_001)
ob_cylinder_002 = bpy.data.objects.new('Cylinder.002', me_cylinder_002)
ob_cylinder_003 = bpy.data.objects.new('Cylinder.003', me_cylinder_003)
ob_cylinder_004 = bpy.data.objects.new('Cylinder.004', me_cylinder_004)
ob_cube_001 = bpy.data.objects.new('Cube.001', me_cube_002)

# ---- transforms, parenting, visibility, modifiers, constraints
ob_cube.location = (0.0, 0.0, 0.0)
ob_cube.scale = (0.4638, 0.4638, 0.4638)
ob_cylinder.location = (0.0, -1.197, 0.0)
ob_cylinder.rotation_euler = (1.571, -0.0, 0.0)
ob_cylinder_001.location = (-0.5, -1.197, 0.5)
ob_cylinder_001.rotation_euler = (1.571, -0.0, 0.0)
ob_cylinder_001.scale = (0.5, 0.5, 0.5)
ob_cylinder_002.location = (-0.5, -1.197, -0.5)
ob_cylinder_002.rotation_euler = (1.571, -0.0, 0.0)
ob_cylinder_002.scale = (0.5, 0.5, 0.5)
ob_cylinder_003.location = (0.5, -1.197, 0.5)
ob_cylinder_003.rotation_euler = (1.571, -0.0, 0.0)
ob_cylinder_003.scale = (0.5, 0.5, 0.5)
ob_cylinder_004.location = (0.5, -1.197, -0.5)
ob_cylinder_004.rotation_euler = (1.571, -0.0, 0.0)
ob_cylinder_004.scale = (0.5, 0.5, 0.5)
ob_cube_001.location = (0.0, -0.7937, 0.0)
ob_cube_001.scale = (0.3625, 0.2858, 0.313)

# ---- collection membership
col_collection.objects.link(ob_cube)
col_collection.objects.link(ob_cylinder)
col_collection.objects.link(ob_cylinder_001)
col_collection.objects.link(ob_cylinder_002)
col_collection.objects.link(ob_cylinder_003)
col_collection.objects.link(ob_cylinder_004)
col_collection.objects.link(ob_cube_001)

# ---- scene / render settings (as saved in the file)
scene.frame_start = 1; scene.frame_end = 250; scene.frame_set(1)
scene.render.engine = 'BLENDER_EEVEE_NEXT'
scene.cycles.sampling_pattern = 'TABULATED_SOBOL'
scene.cycles.use_light_tree = False
scene.view_settings.view_transform = 'Filmic'
bpy.context.view_layer.update()

# ---- added for rendering (the .blend has no active camera): camera
cam_auto = bpy.data.cameras.new('AutoCamera')
cam_auto.lens = 50.0
cam_auto.sensor_width = 36.0
cam_auto.clip_end = 1000.0
ob_auto_camera = bpy.data.objects.new('AutoCamera', cam_auto)
scene.collection.objects.link(ob_auto_camera)
ob_auto_camera.location = (5.46519, -6.15713, 4.37215)
ob_auto_camera.rotation_euler = (1.09748, -7.21219e-08, 0.694738)
scene.camera = ob_auto_camera
bpy.context.view_layer.update()

